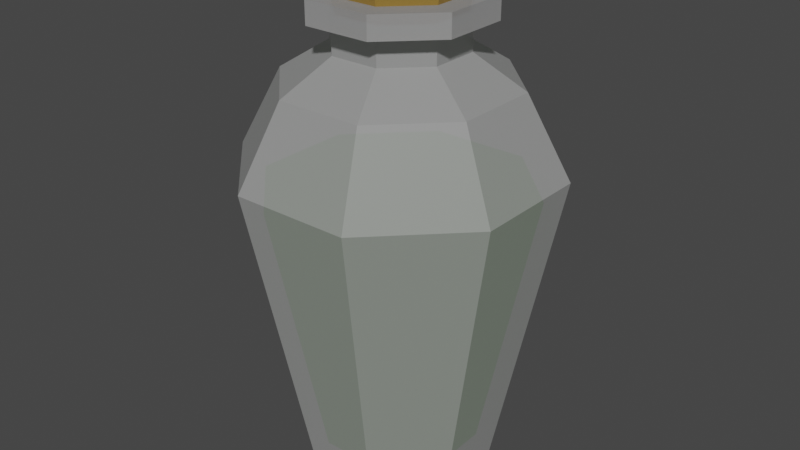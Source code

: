# Source: Potion_Tall.blend  (saved by Blender 3.3.6; exported with 4.5.12 LTS)
import bpy
from mathutils import Matrix  # noqa: F401  (used for matrix-valued properties, if any)

bpy.ops.wm.read_factory_settings(use_empty=True)
scene = bpy.context.scene
scene.name = 'Scene'

# ---- collections
col_collection = bpy.data.collections.new('Collection'); scene.collection.children.link(col_collection)
col_collection_1 = bpy.data.collections.new('Collection 1'); scene.collection.children.link(col_collection_1)

# ---- materials (node trees are filled in below, after node groups)
mat_material = bpy.data.materials.new('Material')
mat_material.surface_render_method = 'BLENDED'
mat_material.blend_method = 'BLEND'
mat_material.alpha_threshold = 0.0
mat_material.use_transparent_shadow = False
mat_material.roughness = 0.5
mat_material.line_color = (0.0, 0.0, 0.0, 1.0)
mat_material_002 = bpy.data.materials.new('Material.002')
mat_material_002.use_transparent_shadow = False
mat_material_001 = bpy.data.materials.new('Material.001')
mat_material_001.use_transparent_shadow = False

# ---- material node trees
mat_material.use_nodes = True; mat_material.node_tree.nodes.clear()
_N = mat_material.node_tree.nodes; _L = mat_material.node_tree.links
n0 = _N.new('ShaderNodeOutputMaterial'); n0.name = 'Material Output'; n0.location = (300, 300)
n1 = _N.new('ShaderNodeBsdfPrincipled'); n1.name = 'Principled BSDF'; n1.location = (10, 300)
n1.distribution = 'GGX'
n1.subsurface_method = 'RANDOM_WALK_SKIN'
n1.inputs[3].default_value = 1.45
n1.inputs[4].default_value = 0.3248
n1.inputs[27].default_value = (0.0, 0.0, 0.0, 1.0)
n1.inputs[28].default_value = 1.0
_L.new(n1.outputs[0], n0.inputs[0])
n0.is_active_output = True
mat_material_002.use_nodes = True; mat_material_002.node_tree.nodes.clear()
_N = mat_material_002.node_tree.nodes; _L = mat_material_002.node_tree.links
n0 = _N.new('ShaderNodeBsdfPrincipled'); n0.name = 'Principled BSDF'; n0.location = (10, 300)
n0.distribution = 'GGX'
n0.subsurface_method = 'RANDOM_WALK_SKIN'
n0.inputs[0].default_value = (0.3032, 0.177, 0.0325, 1.0)
n0.inputs[3].default_value = 1.45
n0.inputs[27].default_value = (0.0, 0.0, 0.0, 1.0)
n0.inputs[28].default_value = 1.0
n1 = _N.new('ShaderNodeOutputMaterial'); n1.name = 'Material Output'; n1.location = (300, 300)
_L.new(n0.outputs[0], n1.inputs[0])
n1.is_active_output = True
mat_material_001.use_nodes = True; mat_material_001.node_tree.nodes.clear()
_N = mat_material_001.node_tree.nodes; _L = mat_material_001.node_tree.links
n0 = _N.new('ShaderNodeBsdfPrincipled'); n0.name = 'Principled BSDF'; n0.location = (10, 300)
n0.distribution = 'GGX'
n0.subsurface_method = 'RANDOM_WALK_SKIN'
n0.inputs[0].default_value = (0.2167, 0.8, 0.03793, 1.0)
n0.inputs[3].default_value = 1.45
n0.inputs[27].default_value = (0.0, 0.0, 0.0, 1.0)
n0.inputs[28].default_value = 1.0
n1 = _N.new('ShaderNodeOutputMaterial'); n1.name = 'Material Output'; n1.location = (300, 300)
_L.new(n0.outputs[0], n1.inputs[0])
n1.is_active_output = True

# ---- world
world_world = bpy.data.worlds.new('World'); scene.world = world_world
world_world.use_nodes = True; world_world.node_tree.nodes.clear()
_N = world_world.node_tree.nodes; _L = world_world.node_tree.links
n0 = _N.new('ShaderNodeOutputWorld'); n0.name = 'World Output'; n0.location = (300, 300)
n1 = _N.new('ShaderNodeBackground'); n1.name = 'Background'; n1.location = (10, 300)
n1.inputs[0].default_value = (0.05088, 0.05088, 0.05088, 1.0)
_L.new(n1.outputs[0], n0.inputs[0])
n0.is_active_output = True
world_world.color = (0.05088, 0.05088, 0.05088)
world_world.use_sun_shadow = False
world_world.sun_shadow_jitter_overblur = 0.0

# ---- meshes
me_cylinder = bpy.data.meshes.new('Cylinder')
me_cylinder.from_pydata([(0.1593, 0.3846, 1.707), (0.3846, 0.1593, 1.707), (0.1593, 0.3846, 1.895), (0.3846, 0.1593, 1.895), (0.2294, 0.5537, -1.0), (0.3827, 0.9239, 1.0), (0.3846, -0.1593, 1.895), (0.1593, -0.3846, 1.895), (0.3846, -0.1593, 1.707), (0.1593, -0.3846, 1.707), (-0.1593, -0.3846, 1.895), (-0.3846, -0.1593, 1.895), (0.5537, 0.2294, -1.0), (0.9239, 0.3827, 1.0), (-0.3846, 0.1593, 1.895), (-0.1593, 0.3846, 1.895), (-0.1593, -0.3846, 1.707), (-0.3846, -0.1593, 1.707), (-0.3846, 0.1593, 2.037), (-0.3846, -0.1593, 2.037), (0.5537, -0.2294, -1.0), (0.9239, -0.3827, 1.0), (-0.1593, -0.3846, 2.037), (0.1593, -0.3846, 2.037), (-0.3846, 0.1593, 1.707), (-0.1593, 0.3846, 1.707), (0.3846, -0.1593, 2.037), (0.3846, 0.1593, 2.037), (0.2294, -0.5537, -1.0), (0.3827, -0.9239, 1.0), (-0.1593, 0.3846, 2.037), (0.1593, 0.3846, 2.037), (-0.675, 0.2796, 1.508), (-0.675, -0.2796, 1.508), (0.1593, 0.3846, 2.037), (0.3846, 0.1593, 2.037), (-0.2294, -0.5537, -1.0), (-0.3827, -0.9239, 1.0), (0.3846, -0.1593, 2.037), (0.1593, -0.3846, 2.037), (-0.2796, -0.675, 1.508), (0.2796, -0.675, 1.508), (-0.1593, -0.3846, 2.037), (-0.3846, -0.1593, 2.037), (-0.5537, -0.2294, -1.0), (-0.9239, -0.3827, 1.0), (-0.3846, 0.1593, 2.037), (-0.1593, 0.3846, 2.037), (0.675, -0.2796, 1.508), (0.675, 0.2796, 1.508), (-0.3846, 0.1593, 1.895), (-0.3846, -0.1593, 1.895), (-0.5537, 0.2294, -1.0), (-0.9239, 0.3827, 1.0), (-0.1593, -0.3846, 1.895), (0.1593, -0.3846, 1.895), (-0.2796, 0.675, 1.508), (0.2796, 0.675, 1.508), (0.3846, -0.1593, 1.895), (0.3846, 0.1593, 1.895), (-0.2294, 0.5537, -1.0), (-0.3827, 0.9239, 1.0), (-0.1593, 0.3846, 1.895), (0.1593, 0.3846, 1.895), (-0.1593, 0.3846, 1.895), (-0.3846, 0.1593, 1.895), (-0.3846, -0.1593, 1.895), (-0.1593, -0.3846, 1.895), (0.1593, -0.3846, 1.895), (0.3846, -0.1593, 1.895), (0.3846, 0.1593, 1.895), (0.1593, 0.3846, 1.895), (0.2152, 0.5197, 2.037), (-0.2152, 0.5197, 2.037), (0.5197, 0.2152, 2.037), (0.5197, -0.2152, 2.037), (0.2152, -0.5197, 2.037), (-0.2152, -0.5197, 2.037), (-0.5197, -0.2152, 2.037), (-0.5197, 0.2152, 2.037), (-0.2152, 0.5197, 1.895), (-0.5197, 0.2152, 1.895), (-0.5197, -0.2152, 1.895), (-0.2152, -0.5197, 1.895), (0.2152, -0.5197, 1.895), (0.5197, -0.2152, 1.895), (0.5197, 0.2152, 1.895), (0.2152, 0.5197, 1.895), (-0.1593, 0.3846, 1.93), (-0.3846, 0.1593, 1.93), (-0.3846, -0.1593, 1.93), (-0.1593, -0.3846, 1.93), (0.1593, -0.3846, 1.93), (0.3846, -0.1593, 1.93), (0.3846, 0.1593, 1.93), (0.1593, 0.3846, 1.93)], [], [(13, 21, 20, 12), (39, 42, 77, 76), (5, 61, 56, 57), (9, 8, 58, 55), (21, 29, 28, 20), (17, 16, 54, 51), (21, 13, 49, 48), (25, 24, 50, 62), (29, 37, 36, 28), (8, 1, 59, 58), (37, 29, 41, 40), (0, 25, 62, 63), (37, 45, 44, 36), (16, 9, 55, 54), (53, 45, 33, 32), (24, 17, 51, 50), (45, 53, 52, 44), (62, 50, 14, 15), (13, 5, 57, 49), (33, 40, 16, 17), (53, 61, 60, 52), (32, 33, 17, 24), (29, 21, 48, 41), (48, 49, 1, 8), (57, 56, 25, 0), (49, 57, 0, 1), (45, 37, 40, 33), (56, 32, 24, 25), (1, 0, 63, 59), (40, 41, 9, 16), (61, 53, 32, 56), (61, 5, 4, 60), (41, 48, 8, 9), (60, 4, 12, 20, 28, 36, 44, 52), (5, 13, 12, 4), (58, 59, 3, 6), (51, 54, 10, 11), (63, 62, 15, 2), (50, 51, 11, 14), (55, 58, 6, 7), (54, 55, 7, 10), (59, 63, 2, 3), (31, 30, 88, 95), (10, 7, 68, 67), (27, 26, 38, 35), (18, 30, 47, 46), (11, 10, 67, 66), (2, 15, 64, 71), (31, 27, 35, 34), (19, 18, 46, 43), (3, 2, 71, 70), (46, 47, 73, 79), (67, 68, 84, 83), (43, 46, 79, 78), (66, 67, 83, 82), (71, 64, 80, 87), (70, 71, 87, 86), (65, 66, 82, 81), (26, 23, 39, 38), (7, 6, 69, 68), (23, 22, 42, 39), (6, 3, 70, 69), (15, 14, 65, 64), (22, 19, 43, 42), (30, 31, 34, 47), (14, 11, 66, 65), (86, 87, 72, 74), (83, 84, 76, 77), (84, 85, 75, 76), (81, 82, 78, 79), (87, 80, 73, 72), (82, 83, 77, 78), (85, 86, 74, 75), (80, 81, 79, 73), (42, 43, 78, 77), (68, 69, 85, 84), (35, 38, 75, 74), (47, 34, 72, 73), (69, 70, 86, 85), (38, 39, 76, 75), (34, 35, 74, 72), (64, 65, 81, 80), (88, 89, 90, 91, 92, 93, 94, 95), (22, 23, 92, 91), (27, 31, 95, 94), (19, 22, 91, 90), (26, 27, 94, 93), (18, 19, 90, 89), (23, 26, 93, 92), (30, 18, 89, 88)])
_uv = me_cylinder.uv_layers.new(name='UVMap')
_uv.uv.foreach_set('vector', [0.8125, 1.0, 0.6875, 1.0, 0.6875, 0.5, 0.8125, 0.5, 0.3418, 0.02827, 0.1582, 0.02827, 0.1582, 0.02827, 0.3418, 0.02827, 0.9375, 1.0, 0.0625, 1.0, 0.0625, 1.0, 0.9375, 1.0, 0.5625, 1.0, 0.6875, 1.0, 0.6875, 1.0, 0.5625, 1.0, 0.6875, 1.0, 0.5625, 1.0, 0.5625, 0.5, 0.6875, 0.5, 0.3125, 1.0, 0.4375, 1.0, 0.4375, 1.0, 0.3125, 1.0, 0.6875, 1.0, 0.8125, 1.0, 0.8125, 1.0, 0.6875, 1.0, 0.0625, 1.0, 0.1875, 1.0, 0.1875, 1.0, 0.0625, 1.0, 0.5625, 1.0, 0.4375, 1.0, 0.4375, 0.5, 0.5625, 0.5, 0.6875, 1.0, 0.8125, 1.0, 0.8125, 1.0, 0.6875, 1.0, 0.4375, 1.0, 0.5625, 1.0, 0.5625, 1.0, 0.4375, 1.0, 0.9375, 1.0, 0.0625, 1.0, 0.0625, 1.0, 0.9375, 1.0, 0.4375, 1.0, 0.3125, 1.0, 0.3125, 0.5, 0.4375, 0.5, 0.4375, 1.0, 0.5625, 1.0, 0.5625, 1.0, 0.4375, 1.0, 0.1875, 1.0, 0.3125, 1.0, 0.3125, 1.0, 0.1875, 1.0, 0.1875, 1.0, 0.3125, 1.0, 0.3125, 1.0, 0.1875, 1.0, 0.3125, 1.0, 0.1875, 1.0, 0.1875, 0.5, 0.3125, 0.5, 0.0625, 1.0, 0.1875, 1.0, 0.1875, 1.0, 0.0625, 1.0, 0.8125, 1.0, 0.9375, 1.0, 0.9375, 1.0, 0.8125, 1.0, 0.3125, 1.0, 0.4375, 1.0, 0.4375, 1.0, 0.3125, 1.0, 0.1875, 1.0, 0.0625, 1.0, 0.0625, 0.5, 0.1875, 0.5, 0.1875, 1.0, 0.3125, 1.0, 0.3125, 1.0, 0.1875, 1.0, 0.5625, 1.0, 0.6875, 1.0, 0.6875, 1.0, 0.5625, 1.0, 0.6875, 1.0, 0.8125, 1.0, 0.8125, 1.0, 0.6875, 1.0, 0.9375, 1.0, 0.0625, 1.0, 0.0625, 1.0, 0.9375, 1.0, 0.8125, 1.0, 0.9375, 1.0, 0.9375, 1.0, 0.8125, 1.0, 0.3125, 1.0, 0.4375, 1.0, 0.4375, 1.0, 0.3125, 1.0, 0.0625, 1.0, 0.1875, 1.0, 0.1875, 1.0, 0.0625, 1.0, 0.8125, 1.0, 0.9375, 1.0, 0.9375, 1.0, 0.8125, 1.0, 0.4375, 1.0, 0.5625, 1.0, 0.5625, 1.0, 0.4375, 1.0, 0.0625, 1.0, 0.1875, 1.0, 0.1875, 1.0, 0.0625, 1.0, 0.0625, 1.0, 0.9375, 1.0, 0.9375, 0.5, 0.0625, 0.5, 0.5625, 1.0, 0.6875, 1.0, 0.6875, 1.0, 0.5625, 1.0, 0.6582, 0.4717, 0.8418, 0.4717, 0.9717, 0.3418, 0.9717, 0.1582, 0.8418, 0.02827, 0.6582, 0.02827, 0.5283, 0.1582, 0.5283, 0.3418, 0.9375, 1.0, 0.8125, 1.0, 0.8125, 0.5, 0.9375, 0.5, 0.6875, 1.0, 0.8125, 1.0, 0.8125, 1.0, 0.6875, 1.0, 0.3125, 1.0, 0.4375, 1.0, 0.4375, 1.0, 0.3125, 1.0, 0.9375, 1.0, 0.0625, 1.0, 0.0625, 1.0, 0.9375, 1.0, 0.1875, 1.0, 0.3125, 1.0, 0.3125, 1.0, 0.1875, 1.0, 0.5625, 1.0, 0.6875, 1.0, 0.6875, 1.0, 0.5625, 1.0, 0.4375, 1.0, 0.5625, 1.0, 0.5625, 1.0, 0.4375, 1.0, 0.8125, 1.0, 0.9375, 1.0, 0.9375, 1.0, 0.8125, 1.0, 0.3418, 0.4717, 0.1582, 0.4717, 0.1582, 0.4717, 0.3418, 0.4717, 0.4375, 1.0, 0.5625, 1.0, 0.5625, 1.0, 0.4375, 1.0, 0.4717, 0.3418, 0.4717, 0.1582, 0.4717, 0.1582, 0.4717, 0.3418, 0.02827, 0.3418, 0.1582, 0.4717, 0.1582, 0.4717, 0.02827, 0.3418, 0.3125, 1.0, 0.4375, 1.0, 0.4375, 1.0, 0.3125, 1.0, 0.9375, 1.0, 0.0625, 1.0, 0.0625, 1.0, 0.9375, 1.0, 0.3418, 0.4717, 0.4717, 0.3418, 0.4717, 0.3418, 0.3418, 0.4717, 0.02827, 0.1582, 0.02827, 0.3418, 0.02827, 0.3418, 0.02827, 0.1582, 0.8125, 1.0, 0.9375, 1.0, 0.9375, 1.0, 0.8125, 1.0, 0.02827, 0.3418, 0.1582, 0.4717, 0.1582, 0.4717, 0.02827, 0.3418, 0.4375, 1.0, 0.5625, 1.0, 0.5625, 1.0, 0.4375, 1.0, 0.02827, 0.1582, 0.02827, 0.3418, 0.02827, 0.3418, 0.02827, 0.1582, 0.3125, 1.0, 0.4375, 1.0, 0.4375, 1.0, 0.3125, 1.0, 0.9375, 1.0, 0.0625, 1.0, 0.0625, 1.0, 0.9375, 1.0, 0.8125, 1.0, 0.9375, 1.0, 0.9375, 1.0, 0.8125, 1.0, 0.1875, 1.0, 0.3125, 1.0, 0.3125, 1.0, 0.1875, 1.0, 0.4717, 0.1582, 0.3418, 0.02827, 0.3418, 0.02827, 0.4717, 0.1582, 0.5625, 1.0, 0.6875, 1.0, 0.6875, 1.0, 0.5625, 1.0, 0.3418, 0.02827, 0.1582, 0.02827, 0.1582, 0.02827, 0.3418, 0.02827, 0.6875, 1.0, 0.8125, 1.0, 0.8125, 1.0, 0.6875, 1.0, 0.0625, 1.0, 0.1875, 1.0, 0.1875, 1.0, 0.0625, 1.0, 0.1582, 0.02827, 0.02827, 0.1582, 0.02827, 0.1582, 0.1582, 0.02827, 0.1582, 0.4717, 0.3418, 0.4717, 0.3418, 0.4717, 0.1582, 0.4717, 0.1875, 1.0, 0.3125, 1.0, 0.3125, 1.0, 0.1875, 1.0, 0.8125, 1.0, 0.9375, 1.0, 0.9375, 1.0, 0.8125, 1.0, 0.4375, 1.0, 0.5625, 1.0, 0.5625, 1.0, 0.4375, 1.0, 0.5625, 1.0, 0.6875, 1.0, 0.6875, 1.0, 0.5625, 1.0, 0.1875, 1.0, 0.3125, 1.0, 0.3125, 1.0, 0.1875, 1.0, 0.9375, 1.0, 0.0625, 1.0, 0.0625, 1.0, 0.9375, 1.0, 0.3125, 1.0, 0.4375, 1.0, 0.4375, 1.0, 0.3125, 1.0, 0.6875, 1.0, 0.8125, 1.0, 0.8125, 1.0, 0.6875, 1.0, 0.0625, 1.0, 0.1875, 1.0, 0.1875, 1.0, 0.0625, 1.0, 0.1582, 0.02827, 0.02827, 0.1582, 0.02827, 0.1582, 0.1582, 0.02827, 0.5625, 1.0, 0.6875, 1.0, 0.6875, 1.0, 0.5625, 1.0, 0.4717, 0.3418, 0.4717, 0.1582, 0.4717, 0.1582, 0.4717, 0.3418, 0.1582, 0.4717, 0.3418, 0.4717, 0.3418, 0.4717, 0.1582, 0.4717, 0.6875, 1.0, 0.8125, 1.0, 0.8125, 1.0, 0.6875, 1.0, 0.4717, 0.1582, 0.3418, 0.02827, 0.3418, 0.02827, 0.4717, 0.1582, 0.3418, 0.4717, 0.4717, 0.3418, 0.4717, 0.3418, 0.3418, 0.4717, 0.0625, 1.0, 0.1875, 1.0, 0.1875, 1.0, 0.0625, 1.0, 0.1582, 0.4717, 0.02827, 0.3418, 0.02827, 0.1582, 0.1582, 0.02827, 0.3418, 0.02827, 0.4717, 0.1582, 0.4717, 0.3418, 0.3418, 0.4717, 0.1582, 0.02827, 0.3418, 0.02827, 0.3418, 0.02827, 0.1582, 0.02827, 0.4717, 0.3418, 0.3418, 0.4717, 0.3418, 0.4717, 0.4717, 0.3418, 0.02827, 0.1582, 0.1582, 0.02827, 0.1582, 0.02827, 0.02827, 0.1582, 0.4717, 0.1582, 0.4717, 0.3418, 0.4717, 0.3418, 0.4717, 0.1582, 0.02827, 0.3418, 0.02827, 0.1582, 0.02827, 0.1582, 0.02827, 0.3418, 0.3418, 0.02827, 0.4717, 0.1582, 0.4717, 0.1582, 0.3418, 0.02827, 0.1582, 0.4717, 0.02827, 0.3418, 0.02827, 0.3418, 0.1582, 0.4717])
me_cylinder.materials.append(mat_material)
me_cylinder.update()
me_cylinder_001 = bpy.data.meshes.new('Cylinder.001')
me_cylinder_001.from_pydata([(-0.3596, 0.149, 1.931), (-0.3596, -0.149, 1.931), (-0.149, -0.3596, 1.931), (0.149, -0.3596, 1.931), (0.3596, -0.149, 1.931), (0.3596, 0.149, 1.931), (-0.149, 0.3596, 1.931), (0.149, 0.3596, 1.931), (-0.1742, 0.4204, 2.169), (-0.4204, 0.1742, 2.169), (-0.4204, -0.1742, 2.169), (-0.1742, -0.4204, 2.169), (0.1742, -0.4204, 2.169), (0.4204, -0.1742, 2.169), (0.4204, 0.1742, 2.169), (0.1742, 0.4204, 2.169)], [], [(7, 6, 8, 15), (8, 9, 10, 11, 12, 13, 14, 15), (2, 3, 12, 11), (5, 7, 15, 14), (1, 2, 11, 10), (4, 5, 14, 13), (0, 1, 10, 9), (3, 4, 13, 12), (6, 0, 9, 8), (6, 7, 5, 4, 3, 2, 1, 0)])
_uv = me_cylinder_001.uv_layers.new(name='UVMap')
_uv.uv.foreach_set('vector', [0.3418, 0.4717, 0.1582, 0.4717, 0.1582, 0.4717, 0.3418, 0.4717, 0.1582, 0.4717, 0.02827, 0.3418, 0.02827, 0.1582, 0.1582, 0.02827, 0.3418, 0.02827, 0.4717, 0.1582, 0.4717, 0.3418, 0.3418, 0.4717, 0.1582, 0.02827, 0.3418, 0.02827, 0.3418, 0.02827, 0.1582, 0.02827, 0.4717, 0.3418, 0.3418, 0.4717, 0.3418, 0.4717, 0.4717, 0.3418, 0.02827, 0.1582, 0.1582, 0.02827, 0.1582, 0.02827, 0.02827, 0.1582, 0.4717, 0.1582, 0.4717, 0.3418, 0.4717, 0.3418, 0.4717, 0.1582, 0.02827, 0.3418, 0.02827, 0.1582, 0.02827, 0.1582, 0.02827, 0.3418, 0.3418, 0.02827, 0.4717, 0.1582, 0.4717, 0.1582, 0.3418, 0.02827, 0.1582, 0.4717, 0.02827, 0.3418, 0.02827, 0.3418, 0.1582, 0.4717, 0.1582, 0.4717, 0.3418, 0.4717, 0.4717, 0.3418, 0.4717, 0.1582, 0.3418, 0.02827, 0.1582, 0.02827, 0.02827, 0.1582, 0.02827, 0.3418])
me_cylinder_001.materials.append(mat_material_002)
me_cylinder_001.update()
me_cylinder_002 = bpy.data.meshes.new('Cylinder.002')
me_cylinder_002.from_pydata([(0.1967, 0.4741, -0.8575), (0.3282, 0.7915, 0.8575), (0.4748, 0.1959, -0.8575), (0.7923, 0.3274, 0.8575), (0.4748, -0.1975, -0.8575), (0.7923, -0.3289, 0.8575), (0.1967, -0.4756, -0.8575), (0.3282, -0.793, 0.8575), (-0.1967, -0.4756, -0.8575), (-0.3282, -0.793, 0.8575), (-0.4748, -0.1975, -0.8575), (-0.7923, -0.3289, 0.8575), (-0.4748, 0.1959, -0.8575), (-0.7923, 0.3274, 0.8575), (-0.1967, 0.4741, -0.8575), (-0.3282, 0.7915, 0.8575)], [], [(3, 5, 4, 2), (5, 7, 6, 4), (7, 9, 8, 6), (9, 11, 10, 8), (11, 13, 12, 10), (13, 15, 14, 12), (15, 1, 0, 14), (14, 0, 2, 4, 6, 8, 10, 12), (1, 3, 2, 0), (1, 15, 13, 11, 9, 7, 5, 3)])
_uv = me_cylinder_002.uv_layers.new(name='UVMap')
_uv.uv.foreach_set('vector', [0.8125, 1.0, 0.6875, 1.0, 0.6875, 0.5, 0.8125, 0.5, 0.6875, 1.0, 0.5625, 1.0, 0.5625, 0.5, 0.6875, 0.5, 0.5625, 1.0, 0.4375, 1.0, 0.4375, 0.5, 0.5625, 0.5, 0.4375, 1.0, 0.3125, 1.0, 0.3125, 0.5, 0.4375, 0.5, 0.3125, 1.0, 0.1875, 1.0, 0.1875, 0.5, 0.3125, 0.5, 0.1875, 1.0, 0.0625, 1.0, 0.0625, 0.5, 0.1875, 0.5, 0.0625, 1.0, 0.9375, 1.0, 0.9375, 0.5, 0.0625, 0.5, 0.6582, 0.4717, 0.8418, 0.4717, 0.9717, 0.3418, 0.9717, 0.1582, 0.8418, 0.02827, 0.6582, 0.02827, 0.5283, 0.1582, 0.5283, 0.3418, 0.9375, 1.0, 0.8125, 1.0, 0.8125, 0.5, 0.9375, 0.5, 0.9375, 1.0, 0.0625, 1.0, 0.1875, 1.0, 0.3125, 1.0, 0.4375, 1.0, 0.5625, 1.0, 0.6875, 1.0, 0.8125, 1.0])
me_cylinder_002.materials.append(mat_material_001)
me_cylinder_002.update()

# ---- objects
ob_potion_bottle = bpy.data.objects.new('Potion Bottle', me_cylinder)
ob_cork = bpy.data.objects.new('Cork', me_cylinder_001)
ob_potion = bpy.data.objects.new('Potion', me_cylinder_002)

# ---- transforms, parenting, visibility, modifiers, constraints
ob_potion_bottle.location = (0.0, 0.0, 0.3291)
ob_potion_bottle.scale = (0.3261, 0.3261, 0.3261)
ob_cork.location = (0.0, 0.0, 0.3291)
ob_cork.scale = (0.3261, 0.3261, 0.3261)
ob_potion.location = (0.0, 0.0, 0.3291)
ob_potion.scale = (0.3261, 0.3261, 0.3261)

# ---- collection membership
col_collection.objects.link(ob_potion_bottle)
col_collection.objects.link(ob_cork)
col_collection.objects.link(ob_potion)

# ---- scene / render settings (as saved in the file)
scene.frame_start = 1; scene.frame_end = 250; scene.frame_set(1)
scene.render.engine = 'BLENDER_EEVEE_NEXT'
scene.cycles.sampling_pattern = 'TABULATED_SOBOL'
scene.cycles.use_light_tree = False
scene.view_settings.view_transform = 'Filmic'
bpy.context.view_layer.update()

# ---- added for rendering (the .blend has no active camera and no usable light): camera, sun
cam_auto = bpy.data.cameras.new('AutoCamera')
cam_auto.lens = 50.0
cam_auto.sensor_width = 36.0
cam_auto.clip_end = 1000.0
ob_auto_camera = bpy.data.objects.new('AutoCamera', cam_auto)
scene.collection.objects.link(ob_auto_camera)
ob_auto_camera.location = (1.23947, -1.48737, 1.51136)
ob_auto_camera.rotation_euler = (1.09748, -7.21219e-08, 0.694738)
scene.camera = ob_auto_camera
light_auto_sun = bpy.data.lights.new('AutoSun', 'SUN')
light_auto_sun.energy = 3.0
light_auto_sun.angle = 0.0523599
ob_auto_sun = bpy.data.objects.new('AutoSun', light_auto_sun)
scene.collection.objects.link(ob_auto_sun)
ob_auto_sun.rotation_euler = (0.872665, 0.174533, 0.523599)
bpy.context.view_layer.update()
